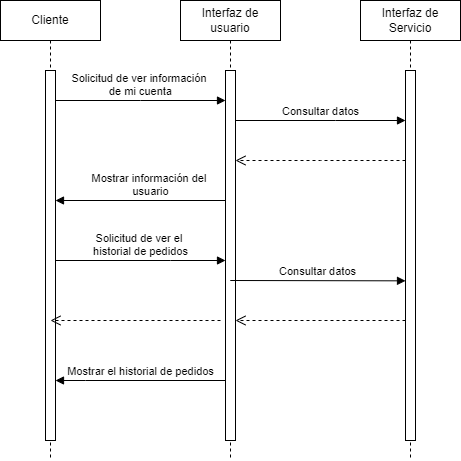

The diagram above was exported from draw.io. Its source (the exported page's mxGraphModel, read from the mxfile embedded in the PNG):
<mxGraphModel dx="487" dy="1029" grid="1" gridSize="10" guides="1" tooltips="1" connect="1" arrows="1" fold="1" page="1" pageScale="1" pageWidth="827" pageHeight="1169" math="0" shadow="0">
  <root>
    <mxCell id="0" />
    <mxCell id="1" parent="0" />
    <mxCell id="hVyjmPobo5S8edDhNuG9-1" value="Cliente" style="shape=umlLifeline;perimeter=lifelinePerimeter;whiteSpace=wrap;html=1;container=0;dropTarget=0;collapsible=0;recursiveResize=0;outlineConnect=0;portConstraint=eastwest;newEdgeStyle={&quot;edgeStyle&quot;:&quot;elbowEdgeStyle&quot;,&quot;elbow&quot;:&quot;vertical&quot;,&quot;curved&quot;:0,&quot;rounded&quot;:0};" vertex="1" parent="1">
      <mxGeometry x="40" y="40" width="100" height="460" as="geometry" />
    </mxCell>
    <mxCell id="hVyjmPobo5S8edDhNuG9-2" value="" style="html=1;points=[];perimeter=orthogonalPerimeter;outlineConnect=0;targetShapes=umlLifeline;portConstraint=eastwest;newEdgeStyle={&quot;edgeStyle&quot;:&quot;elbowEdgeStyle&quot;,&quot;elbow&quot;:&quot;vertical&quot;,&quot;curved&quot;:0,&quot;rounded&quot;:0};" vertex="1" parent="hVyjmPobo5S8edDhNuG9-1">
      <mxGeometry x="45" y="70" width="10" height="370" as="geometry" />
    </mxCell>
    <mxCell id="hVyjmPobo5S8edDhNuG9-3" value="Interfaz de usuario" style="shape=umlLifeline;perimeter=lifelinePerimeter;whiteSpace=wrap;html=1;container=0;dropTarget=0;collapsible=0;recursiveResize=0;outlineConnect=0;portConstraint=eastwest;newEdgeStyle={&quot;edgeStyle&quot;:&quot;elbowEdgeStyle&quot;,&quot;elbow&quot;:&quot;vertical&quot;,&quot;curved&quot;:0,&quot;rounded&quot;:0};" vertex="1" parent="1">
      <mxGeometry x="220" y="40" width="100" height="460" as="geometry" />
    </mxCell>
    <mxCell id="hVyjmPobo5S8edDhNuG9-4" value="" style="html=1;points=[];perimeter=orthogonalPerimeter;outlineConnect=0;targetShapes=umlLifeline;portConstraint=eastwest;newEdgeStyle={&quot;edgeStyle&quot;:&quot;elbowEdgeStyle&quot;,&quot;elbow&quot;:&quot;vertical&quot;,&quot;curved&quot;:0,&quot;rounded&quot;:0};" vertex="1" parent="hVyjmPobo5S8edDhNuG9-3">
      <mxGeometry x="45" y="70" width="10" height="370" as="geometry" />
    </mxCell>
    <mxCell id="hVyjmPobo5S8edDhNuG9-5" value="Solicitud de ver información&amp;nbsp;&lt;div&gt;de mi cuenta&lt;/div&gt;" style="html=1;verticalAlign=bottom;endArrow=block;edgeStyle=elbowEdgeStyle;elbow=vertical;curved=0;rounded=0;" edge="1" parent="1">
      <mxGeometry relative="1" as="geometry">
        <mxPoint x="95" y="140" as="sourcePoint" />
        <Array as="points">
          <mxPoint x="180" y="140" />
        </Array>
        <mxPoint as="offset" />
        <mxPoint x="265" y="140" as="targetPoint" />
      </mxGeometry>
    </mxCell>
    <mxCell id="hVyjmPobo5S8edDhNuG9-6" value="Mostrar información del&amp;nbsp;&lt;div&gt;usuario&lt;/div&gt;" style="html=1;verticalAlign=bottom;endArrow=block;edgeStyle=elbowEdgeStyle;elbow=vertical;curved=0;rounded=0;" edge="1" parent="1">
      <mxGeometry relative="1" as="geometry">
        <mxPoint x="265" y="220" as="sourcePoint" />
        <Array as="points">
          <mxPoint x="180" y="240" />
        </Array>
        <mxPoint x="95" y="240" as="targetPoint" />
      </mxGeometry>
    </mxCell>
    <mxCell id="hVyjmPobo5S8edDhNuG9-7" value="Interfaz de Servicio" style="shape=umlLifeline;perimeter=lifelinePerimeter;whiteSpace=wrap;html=1;container=0;dropTarget=0;collapsible=0;recursiveResize=0;outlineConnect=0;portConstraint=eastwest;newEdgeStyle={&quot;edgeStyle&quot;:&quot;elbowEdgeStyle&quot;,&quot;elbow&quot;:&quot;vertical&quot;,&quot;curved&quot;:0,&quot;rounded&quot;:0};" vertex="1" parent="1">
      <mxGeometry x="400" y="40" width="100" height="460" as="geometry" />
    </mxCell>
    <mxCell id="hVyjmPobo5S8edDhNuG9-8" value="" style="html=1;points=[];perimeter=orthogonalPerimeter;outlineConnect=0;targetShapes=umlLifeline;portConstraint=eastwest;newEdgeStyle={&quot;edgeStyle&quot;:&quot;elbowEdgeStyle&quot;,&quot;elbow&quot;:&quot;vertical&quot;,&quot;curved&quot;:0,&quot;rounded&quot;:0};" vertex="1" parent="hVyjmPobo5S8edDhNuG9-7">
      <mxGeometry x="45" y="70" width="10" height="370" as="geometry" />
    </mxCell>
    <mxCell id="hVyjmPobo5S8edDhNuG9-9" value="Consultar datos" style="html=1;verticalAlign=bottom;endArrow=block;edgeStyle=elbowEdgeStyle;elbow=vertical;curved=0;rounded=0;" edge="1" parent="1">
      <mxGeometry relative="1" as="geometry">
        <mxPoint x="275" y="160" as="sourcePoint" />
        <Array as="points">
          <mxPoint x="375" y="160" />
        </Array>
        <mxPoint x="445" y="160" as="targetPoint" />
        <mxPoint as="offset" />
      </mxGeometry>
    </mxCell>
    <mxCell id="hVyjmPobo5S8edDhNuG9-10" value="" style="html=1;verticalAlign=bottom;endArrow=open;dashed=1;endSize=8;edgeStyle=elbowEdgeStyle;elbow=vertical;curved=0;rounded=0;" edge="1" parent="1">
      <mxGeometry relative="1" as="geometry">
        <mxPoint x="275" y="200" as="targetPoint" />
        <Array as="points">
          <mxPoint x="360" y="200" />
        </Array>
        <mxPoint x="445" y="200" as="sourcePoint" />
      </mxGeometry>
    </mxCell>
    <mxCell id="hVyjmPobo5S8edDhNuG9-11" value="Solicitud de ver el&amp;nbsp;&lt;div&gt;historial de pedidos&lt;/div&gt;" style="html=1;verticalAlign=bottom;endArrow=block;edgeStyle=elbowEdgeStyle;elbow=vertical;curved=0;rounded=0;" edge="1" parent="1">
      <mxGeometry relative="1" as="geometry">
        <mxPoint x="95" y="300" as="sourcePoint" />
        <Array as="points">
          <mxPoint x="210" y="300" />
        </Array>
        <mxPoint x="265" y="300" as="targetPoint" />
        <mxPoint as="offset" />
      </mxGeometry>
    </mxCell>
    <mxCell id="hVyjmPobo5S8edDhNuG9-12" value="Consultar datos" style="html=1;verticalAlign=bottom;endArrow=block;edgeStyle=elbowEdgeStyle;elbow=vertical;curved=0;rounded=0;" edge="1" parent="1">
      <mxGeometry relative="1" as="geometry">
        <mxPoint x="269.75925925925924" y="320.0018518518517" as="sourcePoint" />
        <Array as="points" />
        <mxPoint x="445" y="320.15" as="targetPoint" />
        <mxPoint as="offset" />
      </mxGeometry>
    </mxCell>
    <mxCell id="hVyjmPobo5S8edDhNuG9-13" value="" style="html=1;verticalAlign=bottom;endArrow=open;dashed=1;endSize=8;edgeStyle=elbowEdgeStyle;elbow=horizontal;curved=0;rounded=0;" edge="1" parent="1">
      <mxGeometry relative="1" as="geometry">
        <mxPoint x="275" y="359.9999999999999" as="targetPoint" />
        <Array as="points" />
        <mxPoint x="445" y="359.9999999999999" as="sourcePoint" />
      </mxGeometry>
    </mxCell>
    <mxCell id="hVyjmPobo5S8edDhNuG9-14" value="Mostrar el historial de pedidos" style="html=1;verticalAlign=bottom;endArrow=block;edgeStyle=elbowEdgeStyle;elbow=vertical;curved=0;rounded=0;" edge="1" parent="1">
      <mxGeometry relative="1" as="geometry">
        <mxPoint x="265" y="420" as="sourcePoint" />
        <Array as="points">
          <mxPoint x="125" y="420" />
        </Array>
        <mxPoint x="95" y="420" as="targetPoint" />
      </mxGeometry>
    </mxCell>
    <mxCell id="hVyjmPobo5S8edDhNuG9-17" value="" style="html=1;verticalAlign=bottom;endArrow=open;dashed=1;endSize=8;edgeStyle=elbowEdgeStyle;elbow=horizontal;curved=0;rounded=0;" edge="1" parent="1">
      <mxGeometry relative="1" as="geometry">
        <mxPoint x="90" y="359.9999999999999" as="targetPoint" />
        <Array as="points" />
        <mxPoint x="260" y="359.9999999999999" as="sourcePoint" />
      </mxGeometry>
    </mxCell>
  </root>
</mxGraphModel>